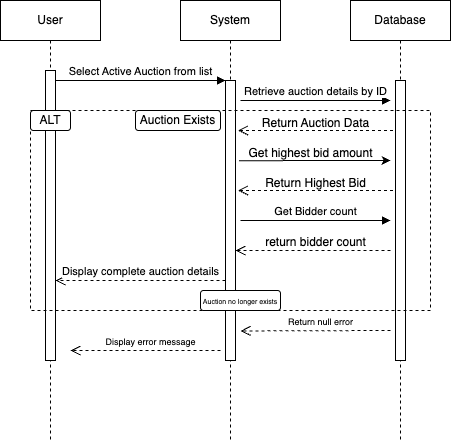

The diagram above was exported from draw.io. Its source (the exported page's mxGraphModel, read from the mxfile embedded in the PNG):
<mxGraphModel dx="867" dy="485" grid="1" gridSize="10" guides="1" tooltips="1" connect="1" arrows="1" fold="1" page="1" pageScale="1" pageWidth="850" pageHeight="1100" math="0" shadow="0">
  <root>
    <mxCell id="0" />
    <mxCell id="1" parent="0" />
    <mxCell id="aM9ryv3xv72pqoxQDRHE-1" value="User" style="shape=umlLifeline;perimeter=lifelinePerimeter;whiteSpace=wrap;html=1;container=0;dropTarget=0;collapsible=0;recursiveResize=0;outlineConnect=0;portConstraint=eastwest;newEdgeStyle={&quot;edgeStyle&quot;:&quot;elbowEdgeStyle&quot;,&quot;elbow&quot;:&quot;vertical&quot;,&quot;curved&quot;:0,&quot;rounded&quot;:0};" parent="1" vertex="1">
      <mxGeometry x="40" y="40" width="100" height="440" as="geometry" />
    </mxCell>
    <mxCell id="aM9ryv3xv72pqoxQDRHE-2" value="" style="html=1;points=[];perimeter=orthogonalPerimeter;outlineConnect=0;targetShapes=umlLifeline;portConstraint=eastwest;newEdgeStyle={&quot;edgeStyle&quot;:&quot;elbowEdgeStyle&quot;,&quot;elbow&quot;:&quot;vertical&quot;,&quot;curved&quot;:0,&quot;rounded&quot;:0};" parent="aM9ryv3xv72pqoxQDRHE-1" vertex="1">
      <mxGeometry x="45" y="70" width="10" height="290" as="geometry" />
    </mxCell>
    <mxCell id="aM9ryv3xv72pqoxQDRHE-5" value="System" style="shape=umlLifeline;perimeter=lifelinePerimeter;whiteSpace=wrap;html=1;container=0;dropTarget=0;collapsible=0;recursiveResize=0;outlineConnect=0;portConstraint=eastwest;newEdgeStyle={&quot;edgeStyle&quot;:&quot;elbowEdgeStyle&quot;,&quot;elbow&quot;:&quot;vertical&quot;,&quot;curved&quot;:0,&quot;rounded&quot;:0};" parent="1" vertex="1">
      <mxGeometry x="220" y="40" width="100" height="440" as="geometry" />
    </mxCell>
    <mxCell id="aM9ryv3xv72pqoxQDRHE-6" value="" style="html=1;points=[];perimeter=orthogonalPerimeter;outlineConnect=0;targetShapes=umlLifeline;portConstraint=eastwest;newEdgeStyle={&quot;edgeStyle&quot;:&quot;elbowEdgeStyle&quot;,&quot;elbow&quot;:&quot;vertical&quot;,&quot;curved&quot;:0,&quot;rounded&quot;:0};" parent="aM9ryv3xv72pqoxQDRHE-5" vertex="1">
      <mxGeometry x="45" y="80" width="10" height="280" as="geometry" />
    </mxCell>
    <mxCell id="aM9ryv3xv72pqoxQDRHE-7" value="Select Active Auction from list" style="html=1;verticalAlign=bottom;endArrow=block;edgeStyle=elbowEdgeStyle;elbow=vertical;curved=0;rounded=0;" parent="1" source="aM9ryv3xv72pqoxQDRHE-2" target="aM9ryv3xv72pqoxQDRHE-6" edge="1">
      <mxGeometry relative="1" as="geometry">
        <mxPoint x="195" y="130" as="sourcePoint" />
        <Array as="points">
          <mxPoint x="180" y="120" />
        </Array>
        <mxPoint as="offset" />
      </mxGeometry>
    </mxCell>
    <mxCell id="aM9ryv3xv72pqoxQDRHE-8" value="Display complete auction details" style="html=1;verticalAlign=bottom;endArrow=open;dashed=1;endSize=8;edgeStyle=elbowEdgeStyle;elbow=vertical;curved=0;rounded=0;" parent="1" source="aM9ryv3xv72pqoxQDRHE-6" target="aM9ryv3xv72pqoxQDRHE-2" edge="1">
      <mxGeometry relative="1" as="geometry">
        <mxPoint x="195" y="205" as="targetPoint" />
        <Array as="points">
          <mxPoint x="190" y="320" />
        </Array>
      </mxGeometry>
    </mxCell>
    <mxCell id="vjtQaCHwcp7HMSf6ZV8G-2" value="Database" style="shape=umlLifeline;perimeter=lifelinePerimeter;whiteSpace=wrap;html=1;container=0;dropTarget=0;collapsible=0;recursiveResize=0;outlineConnect=0;portConstraint=eastwest;newEdgeStyle={&quot;edgeStyle&quot;:&quot;elbowEdgeStyle&quot;,&quot;elbow&quot;:&quot;vertical&quot;,&quot;curved&quot;:0,&quot;rounded&quot;:0};" vertex="1" parent="1">
      <mxGeometry x="390" y="40" width="100" height="440" as="geometry" />
    </mxCell>
    <mxCell id="vjtQaCHwcp7HMSf6ZV8G-3" value="" style="html=1;points=[];perimeter=orthogonalPerimeter;outlineConnect=0;targetShapes=umlLifeline;portConstraint=eastwest;newEdgeStyle={&quot;edgeStyle&quot;:&quot;elbowEdgeStyle&quot;,&quot;elbow&quot;:&quot;vertical&quot;,&quot;curved&quot;:0,&quot;rounded&quot;:0};" vertex="1" parent="vjtQaCHwcp7HMSf6ZV8G-2">
      <mxGeometry x="45" y="80" width="10" height="280" as="geometry" />
    </mxCell>
    <mxCell id="vjtQaCHwcp7HMSf6ZV8G-8" value="Retrieve auction details by ID" style="html=1;verticalAlign=bottom;endArrow=block;edgeStyle=elbowEdgeStyle;elbow=vertical;curved=0;rounded=0;" edge="1" parent="1">
      <mxGeometry relative="1" as="geometry">
        <mxPoint x="280" y="140" as="sourcePoint" />
        <Array as="points">
          <mxPoint x="355" y="140" />
        </Array>
        <mxPoint x="430" y="140" as="targetPoint" />
        <mxPoint as="offset" />
      </mxGeometry>
    </mxCell>
    <mxCell id="vjtQaCHwcp7HMSf6ZV8G-11" value="Return Auction Data" style="text;html=1;align=center;verticalAlign=middle;resizable=0;points=[];autosize=1;strokeColor=none;fillColor=none;" vertex="1" parent="1">
      <mxGeometry x="290" y="148" width="130" height="30" as="geometry" />
    </mxCell>
    <mxCell id="vjtQaCHwcp7HMSf6ZV8G-13" value="" style="endArrow=classic;html=1;rounded=0;exitX=0.024;exitY=0.744;exitDx=0;exitDy=0;exitPerimeter=0;" edge="1" parent="1" source="vjtQaCHwcp7HMSf6ZV8G-14">
      <mxGeometry width="50" height="50" relative="1" as="geometry">
        <mxPoint x="300" y="240" as="sourcePoint" />
        <mxPoint x="430" y="200" as="targetPoint" />
        <Array as="points">
          <mxPoint x="350" y="200" />
        </Array>
      </mxGeometry>
    </mxCell>
    <mxCell id="vjtQaCHwcp7HMSf6ZV8G-14" value="Get highest bid amount" style="text;html=1;align=center;verticalAlign=middle;resizable=0;points=[];autosize=1;strokeColor=none;fillColor=none;" vertex="1" parent="1">
      <mxGeometry x="275" y="178" width="150" height="30" as="geometry" />
    </mxCell>
    <mxCell id="vjtQaCHwcp7HMSf6ZV8G-15" value="Return Highest Bid" style="text;html=1;align=center;verticalAlign=middle;resizable=0;points=[];autosize=1;strokeColor=none;fillColor=none;" vertex="1" parent="1">
      <mxGeometry x="295" y="208" width="120" height="30" as="geometry" />
    </mxCell>
    <mxCell id="vjtQaCHwcp7HMSf6ZV8G-17" value="" style="html=1;verticalAlign=bottom;endArrow=open;dashed=1;endSize=8;edgeStyle=elbowEdgeStyle;elbow=horizontal;curved=0;rounded=0;" edge="1" parent="1">
      <mxGeometry relative="1" as="geometry">
        <mxPoint x="277.5" y="230" as="targetPoint" />
        <Array as="points">
          <mxPoint x="357.5" y="230" />
        </Array>
        <mxPoint x="432.5" y="230" as="sourcePoint" />
      </mxGeometry>
    </mxCell>
    <mxCell id="vjtQaCHwcp7HMSf6ZV8G-18" value="" style="html=1;verticalAlign=bottom;endArrow=open;dashed=1;endSize=8;edgeStyle=elbowEdgeStyle;elbow=horizontal;curved=0;rounded=0;" edge="1" parent="1">
      <mxGeometry relative="1" as="geometry">
        <mxPoint x="277.5" y="170" as="targetPoint" />
        <Array as="points">
          <mxPoint x="357.5" y="170" />
        </Array>
        <mxPoint x="432.5" y="170" as="sourcePoint" />
      </mxGeometry>
    </mxCell>
    <mxCell id="vjtQaCHwcp7HMSf6ZV8G-19" value="Get Bidder count" style="html=1;verticalAlign=bottom;endArrow=block;edgeStyle=elbowEdgeStyle;elbow=vertical;curved=0;rounded=0;" edge="1" parent="1">
      <mxGeometry relative="1" as="geometry">
        <mxPoint x="280" y="260" as="sourcePoint" />
        <Array as="points">
          <mxPoint x="355" y="260" />
        </Array>
        <mxPoint x="430" y="260" as="targetPoint" />
        <mxPoint as="offset" />
      </mxGeometry>
    </mxCell>
    <mxCell id="vjtQaCHwcp7HMSf6ZV8G-20" value="" style="html=1;verticalAlign=bottom;endArrow=open;dashed=1;endSize=8;edgeStyle=elbowEdgeStyle;elbow=horizontal;curved=0;rounded=0;" edge="1" parent="1">
      <mxGeometry relative="1" as="geometry">
        <mxPoint x="275" y="290" as="targetPoint" />
        <Array as="points">
          <mxPoint x="355" y="290" />
        </Array>
        <mxPoint x="430" y="290" as="sourcePoint" />
      </mxGeometry>
    </mxCell>
    <mxCell id="vjtQaCHwcp7HMSf6ZV8G-21" value="return bidder count" style="text;html=1;align=center;verticalAlign=middle;resizable=0;points=[];autosize=1;strokeColor=none;fillColor=none;" vertex="1" parent="1">
      <mxGeometry x="295" y="267" width="120" height="30" as="geometry" />
    </mxCell>
    <mxCell id="vjtQaCHwcp7HMSf6ZV8G-26" value="" style="rounded=0;whiteSpace=wrap;html=1;gradientColor=default;fillColor=none;dashed=1;" vertex="1" parent="1">
      <mxGeometry x="70" y="150" width="400" height="200" as="geometry" />
    </mxCell>
    <mxCell id="vjtQaCHwcp7HMSf6ZV8G-27" value="ALT" style="rounded=1;whiteSpace=wrap;html=1;" vertex="1" parent="1">
      <mxGeometry x="70" y="150" width="40" height="20" as="geometry" />
    </mxCell>
    <mxCell id="vjtQaCHwcp7HMSf6ZV8G-28" value="Auction Exists" style="rounded=1;whiteSpace=wrap;html=1;" vertex="1" parent="1">
      <mxGeometry x="175" y="150" width="85" height="20" as="geometry" />
    </mxCell>
    <mxCell id="vjtQaCHwcp7HMSf6ZV8G-29" value="&lt;div style=&quot;line-height: 100%;&quot;&gt;&lt;font style=&quot;font-size: 7px;&quot;&gt;Auction no longer exists&lt;/font&gt;&lt;/div&gt;" style="rounded=1;whiteSpace=wrap;html=1;" vertex="1" parent="1">
      <mxGeometry x="240" y="330" width="80" height="20" as="geometry" />
    </mxCell>
    <mxCell id="vjtQaCHwcp7HMSf6ZV8G-30" value="&lt;div style=&quot;line-height: 100%;&quot;&gt;&lt;font style=&quot;font-size: 9px;&quot;&gt;Return null error&lt;/font&gt;&lt;/div&gt;" style="html=1;verticalAlign=bottom;endArrow=open;dashed=1;endSize=8;edgeStyle=elbowEdgeStyle;elbow=vertical;curved=0;rounded=0;" edge="1" parent="1">
      <mxGeometry x="-0.0667" relative="1" as="geometry">
        <mxPoint x="280" y="370" as="targetPoint" />
        <Array as="points" />
        <mxPoint x="430" y="370" as="sourcePoint" />
        <mxPoint as="offset" />
      </mxGeometry>
    </mxCell>
    <mxCell id="vjtQaCHwcp7HMSf6ZV8G-31" value="&lt;div style=&quot;line-height: 100%;&quot;&gt;&lt;font style=&quot;font-size: 9px;&quot;&gt;Display error message&lt;/font&gt;&lt;/div&gt;" style="html=1;verticalAlign=bottom;endArrow=open;dashed=1;endSize=8;edgeStyle=elbowEdgeStyle;elbow=vertical;curved=0;rounded=0;" edge="1" parent="1">
      <mxGeometry x="-0.0667" relative="1" as="geometry">
        <mxPoint x="110" y="390" as="targetPoint" />
        <Array as="points">
          <mxPoint x="190" y="390" />
        </Array>
        <mxPoint x="260" y="390" as="sourcePoint" />
        <mxPoint as="offset" />
      </mxGeometry>
    </mxCell>
  </root>
</mxGraphModel>